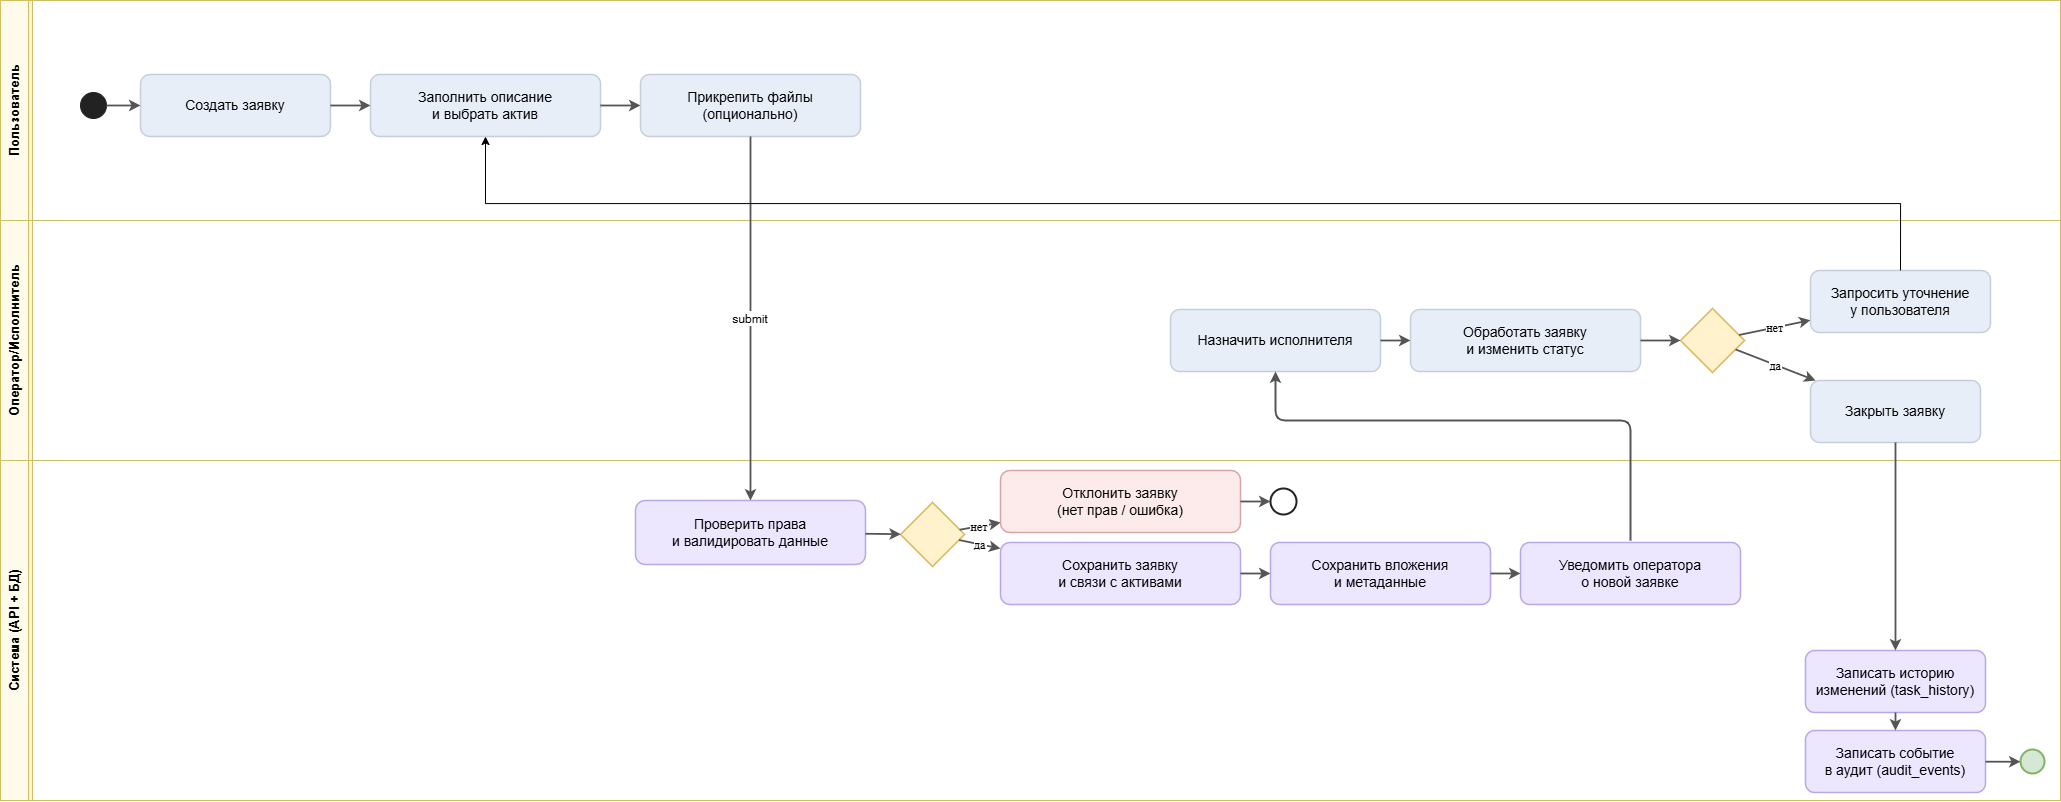

The diagram above was exported from draw.io. Its source (the exported page's mxGraphModel, read from the mxfile embedded in the PNG):
<mxGraphModel dx="2175" dy="1206" grid="1" gridSize="10" guides="1" tooltips="1" connect="1" arrows="1" fold="1" page="1" pageScale="1" pageWidth="2200" pageHeight="1000" math="0" shadow="0">
  <root>
    <mxCell id="0" />
    <mxCell id="1" parent="0" />
    <mxCell id="pool" parent="1" style="swimlane;startSize=32;horizontal=0;whiteSpace=wrap;html=1;fillColor=#F7F4D7;strokeColor=#CDBF63;fontFamily=Arial;fontSize=14;fontStyle=1;" value="Процесс обработки заявки Help Desk" vertex="1">
      <mxGeometry height="800" width="2060" x="60" y="100" as="geometry" />
    </mxCell>
    <mxCell id="lane_user" parent="pool" style="swimlane;startSize=28;horizontal=0;whiteSpace=wrap;html=1;fillColor=#FFFBEA;strokeColor=#CDBF63;fontFamily=Arial;fontSize=13;fontStyle=1;" value="Пользователь" vertex="1">
      <mxGeometry height="220" width="2060" as="geometry" />
    </mxCell>
    <mxCell id="start" parent="lane_user" style="ellipse;whiteSpace=wrap;html=1;fillColor=#222222;strokeColor=#222222;" value="" vertex="1">
      <mxGeometry height="26" width="26" x="80" y="92" as="geometry" />
    </mxCell>
    <mxCell id="u1" parent="lane_user" style="rounded=1;whiteSpace=wrap;html=1;fillColor=#E8EEF7;strokeColor=#C5CEDA;strokeWidth=1.5;fontFamily=Arial;fontSize=14;" value="Создать заявку" vertex="1">
      <mxGeometry height="62" width="190" x="140" y="74" as="geometry" />
    </mxCell>
    <mxCell id="u2" parent="lane_user" style="rounded=1;whiteSpace=wrap;html=1;fillColor=#E8EEF7;strokeColor=#C5CEDA;strokeWidth=1.5;fontFamily=Arial;fontSize=14;" value="Заполнить описание&#10;и выбрать актив" vertex="1">
      <mxGeometry height="62" width="230" x="370" y="74" as="geometry" />
    </mxCell>
    <mxCell id="u3" parent="lane_user" style="rounded=1;whiteSpace=wrap;html=1;fillColor=#E8EEF7;strokeColor=#C5CEDA;strokeWidth=1.5;fontFamily=Arial;fontSize=14;" value="Прикрепить файлы&#10;(опционально)" vertex="1">
      <mxGeometry height="62" width="220" x="640" y="74" as="geometry" />
    </mxCell>
    <mxCell id="e1" edge="1" parent="lane_user" source="start" style="endArrow=classic;endFill=1;strokeColor=#555555;strokeWidth=1.8;" target="u1">
      <mxGeometry relative="1" as="geometry" />
    </mxCell>
    <mxCell id="e2" edge="1" parent="lane_user" source="u1" style="endArrow=classic;endFill=1;strokeColor=#555555;strokeWidth=1.8;" target="u2">
      <mxGeometry relative="1" as="geometry" />
    </mxCell>
    <mxCell id="e3" edge="1" parent="lane_user" source="u2" style="endArrow=classic;endFill=1;strokeColor=#555555;strokeWidth=1.8;" target="u3">
      <mxGeometry relative="1" as="geometry" />
    </mxCell>
    <mxCell id="lane_operator" parent="pool" style="swimlane;startSize=28;horizontal=0;whiteSpace=wrap;html=1;fillColor=#FFFBEA;strokeColor=#CDBF63;fontFamily=Arial;fontSize=13;fontStyle=1;" value="Оператор/Исполнитель" vertex="1">
      <mxGeometry height="240" width="2060" y="220" as="geometry" />
    </mxCell>
    <mxCell id="o1" parent="lane_operator" style="rounded=1;whiteSpace=wrap;html=1;fillColor=#E8EEF7;strokeColor=#C5CEDA;strokeWidth=1.5;fontFamily=Arial;fontSize=14;" value="Назначить исполнителя" vertex="1">
      <mxGeometry height="62" width="210" x="1170" y="89" as="geometry" />
    </mxCell>
    <mxCell id="o2" parent="lane_operator" style="rounded=1;whiteSpace=wrap;html=1;fillColor=#E8EEF7;strokeColor=#C5CEDA;strokeWidth=1.5;fontFamily=Arial;fontSize=14;" value="Обработать заявку&#10;и изменить статус" vertex="1">
      <mxGeometry height="62" width="230" x="1410" y="89" as="geometry" />
    </mxCell>
    <mxCell id="g2" parent="lane_operator" style="rhombus;whiteSpace=wrap;html=1;fillColor=#fff2cc;strokeColor=#d6b656;strokeWidth=1.5;" value="" vertex="1">
      <mxGeometry height="64" width="64" x="1680" y="88" as="geometry" />
    </mxCell>
    <mxCell id="o3" parent="lane_operator" style="rounded=1;whiteSpace=wrap;html=1;fillColor=#E8EEF7;strokeColor=#C5CEDA;strokeWidth=1.5;fontFamily=Arial;fontSize=14;" value="Закрыть заявку" vertex="1">
      <mxGeometry height="62" width="170" x="1810" y="160" as="geometry" />
    </mxCell>
    <mxCell id="o4" parent="lane_operator" style="rounded=1;whiteSpace=wrap;html=1;fillColor=#E8EEF7;strokeColor=#C5CEDA;strokeWidth=1.5;fontFamily=Arial;fontSize=14;" value="Запросить уточнение&#10;у пользователя" vertex="1">
      <mxGeometry height="62" width="180" x="1810" y="50" as="geometry" />
    </mxCell>
    <mxCell id="e12" edge="1" parent="lane_operator" source="o1" style="endArrow=classic;endFill=1;strokeColor=#555555;strokeWidth=1.8;" target="o2">
      <mxGeometry relative="1" as="geometry" />
    </mxCell>
    <mxCell id="e13" edge="1" parent="lane_operator" source="o2" style="endArrow=classic;endFill=1;strokeColor=#555555;strokeWidth=1.8;" target="g2">
      <mxGeometry relative="1" as="geometry" />
    </mxCell>
    <mxCell id="e14" edge="1" parent="lane_operator" source="g2" style="endArrow=classic;endFill=1;strokeColor=#555555;strokeWidth=1.8;labelBackgroundColor=#FFFFFF;fontSize=12;" target="o3" value="да">
      <mxGeometry relative="1" as="geometry" />
    </mxCell>
    <mxCell id="e15" edge="1" parent="lane_operator" source="g2" style="endArrow=classic;endFill=1;strokeColor=#555555;strokeWidth=1.8;labelBackgroundColor=#FFFFFF;fontSize=12;" target="o4" value="нет">
      <mxGeometry relative="1" as="geometry" />
    </mxCell>
    <mxCell id="lane_system" parent="pool" style="swimlane;startSize=28;horizontal=0;whiteSpace=wrap;html=1;fillColor=#FFFBEA;strokeColor=#CDBF63;fontFamily=Arial;fontSize=13;fontStyle=1;" value="Система (API + БД)" vertex="1">
      <mxGeometry height="340" width="2060" y="460" as="geometry" />
    </mxCell>
    <mxCell id="s1" parent="lane_system" style="rounded=1;whiteSpace=wrap;html=1;fillColor=#ECE6FF;strokeColor=#B8A8E6;strokeWidth=1.5;fontFamily=Arial;fontSize=14;" value="Проверить права&#10;и валидировать данные" vertex="1">
      <mxGeometry height="64" width="230" x="635" y="40" as="geometry" />
    </mxCell>
    <mxCell id="g1" parent="lane_system" style="rhombus;whiteSpace=wrap;html=1;fillColor=#fff2cc;strokeColor=#d6b656;strokeWidth=1.5;" value="" vertex="1">
      <mxGeometry height="64" width="64" x="900" y="42" as="geometry" />
    </mxCell>
    <mxCell id="rej" parent="lane_system" style="rounded=1;whiteSpace=wrap;html=1;fillColor=#FDEAEA;strokeColor=#D6A6A6;strokeWidth=1.5;fontFamily=Arial;fontSize=14;" value="Отклонить заявку&#10;(нет прав / ошибка)" vertex="1">
      <mxGeometry height="62" width="240" x="1000" y="10" as="geometry" />
    </mxCell>
    <mxCell id="end_rej" parent="lane_system" style="ellipse;whiteSpace=wrap;html=1;fillColor=#FFFFFF;strokeColor=#222222;strokeWidth=2;" value="" vertex="1">
      <mxGeometry height="26" width="26" x="1270" y="28" as="geometry" />
    </mxCell>
    <mxCell id="s2" parent="lane_system" style="rounded=1;whiteSpace=wrap;html=1;fillColor=#ECE6FF;strokeColor=#B8A8E6;strokeWidth=1.5;fontFamily=Arial;fontSize=14;" value="Сохранить заявку&#10;и связи с активами" vertex="1">
      <mxGeometry height="62" width="240" x="1000" y="82" as="geometry" />
    </mxCell>
    <mxCell id="s3" parent="lane_system" style="rounded=1;whiteSpace=wrap;html=1;fillColor=#ECE6FF;strokeColor=#B8A8E6;strokeWidth=1.5;fontFamily=Arial;fontSize=14;" value="Сохранить вложения&#10;и метаданные" vertex="1">
      <mxGeometry height="62" width="220" x="1270" y="82" as="geometry" />
    </mxCell>
    <mxCell id="s4" parent="lane_system" style="rounded=1;whiteSpace=wrap;html=1;fillColor=#ECE6FF;strokeColor=#B8A8E6;strokeWidth=1.5;fontFamily=Arial;fontSize=14;" value="Уведомить оператора&#10;о новой заявке" vertex="1">
      <mxGeometry height="62" width="220" x="1520" y="82" as="geometry" />
    </mxCell>
    <mxCell id="s5" parent="lane_system" style="rounded=1;whiteSpace=wrap;html=1;fillColor=#ECE6FF;strokeColor=#B8A8E6;strokeWidth=1.5;fontFamily=Arial;fontSize=14;" value="Записать историю&#10;изменений (task_history)" vertex="1">
      <mxGeometry height="62" width="180" x="1805" y="190" as="geometry" />
    </mxCell>
    <mxCell id="s6" parent="lane_system" style="rounded=1;whiteSpace=wrap;html=1;fillColor=#ECE6FF;strokeColor=#B8A8E6;strokeWidth=1.5;fontFamily=Arial;fontSize=14;" value="Записать событие&#10;в аудит (audit_events)" vertex="1">
      <mxGeometry height="62" width="180" x="1805" y="270" as="geometry" />
    </mxCell>
    <mxCell id="end_ok" parent="lane_system" style="ellipse;whiteSpace=wrap;html=1;fillColor=#d5e8d4;strokeColor=#82b366;strokeWidth=2;" value="" vertex="1">
      <mxGeometry height="24" width="24" x="2020" y="289" as="geometry" />
    </mxCell>
    <mxCell id="e5" edge="1" parent="lane_system" source="s1" style="endArrow=classic;endFill=1;strokeColor=#555555;strokeWidth=1.8;" target="g1">
      <mxGeometry relative="1" as="geometry" />
    </mxCell>
    <mxCell id="e6" edge="1" parent="lane_system" source="g1" style="endArrow=classic;endFill=1;strokeColor=#555555;strokeWidth=1.8;labelBackgroundColor=#FFFFFF;fontSize=12;" target="rej" value="нет">
      <mxGeometry relative="1" as="geometry" />
    </mxCell>
    <mxCell id="e7" edge="1" parent="lane_system" source="rej" style="endArrow=classic;endFill=1;strokeColor=#555555;strokeWidth=1.8;" target="end_rej">
      <mxGeometry relative="1" as="geometry" />
    </mxCell>
    <mxCell id="e8" edge="1" parent="lane_system" source="g1" style="endArrow=classic;endFill=1;strokeColor=#555555;strokeWidth=1.8;labelBackgroundColor=#FFFFFF;fontSize=12;" target="s2" value="да">
      <mxGeometry relative="1" as="geometry" />
    </mxCell>
    <mxCell id="e9" edge="1" parent="lane_system" source="s2" style="endArrow=classic;endFill=1;strokeColor=#555555;strokeWidth=1.8;" target="s3">
      <mxGeometry relative="1" as="geometry" />
    </mxCell>
    <mxCell id="e10" edge="1" parent="lane_system" source="s3" style="endArrow=classic;endFill=1;strokeColor=#555555;strokeWidth=1.8;" target="s4">
      <mxGeometry relative="1" as="geometry" />
    </mxCell>
    <mxCell id="e18" edge="1" parent="lane_system" source="s5" style="endArrow=classic;endFill=1;strokeColor=#555555;strokeWidth=1.8;" target="s6">
      <mxGeometry relative="1" as="geometry" />
    </mxCell>
    <mxCell id="e19" edge="1" parent="lane_system" source="s6" style="endArrow=classic;endFill=1;strokeColor=#555555;strokeWidth=1.8;" target="end_ok">
      <mxGeometry relative="1" as="geometry" />
    </mxCell>
    <mxCell id="e4" edge="1" parent="pool" source="u3" style="endArrow=classic;endFill=1;strokeColor=#555555;strokeWidth=1.8;labelBackgroundColor=#FFFFFF;fontSize=12;" target="s1" value="submit">
      <mxGeometry relative="1" as="geometry" />
    </mxCell>
    <mxCell id="e11" edge="1" parent="pool" style="endArrow=classic;endFill=1;strokeColor=#555555;strokeWidth=1.8;entryX=0.5;entryY=1;entryDx=0;entryDy=0;" target="o1">
      <mxGeometry relative="1" as="geometry">
        <Array as="points">
          <mxPoint x="1630" y="420" />
          <mxPoint x="1275" y="420" />
        </Array>
        <mxPoint x="1630" y="540" as="sourcePoint" />
        <mxPoint x="1340" y="420" as="targetPoint" />
      </mxGeometry>
    </mxCell>
    <mxCell id="e17" edge="1" parent="pool" source="o3" style="endArrow=classic;endFill=1;strokeColor=#555555;strokeWidth=1.8;" target="s5">
      <mxGeometry relative="1" as="geometry" />
    </mxCell>
    <mxCell id="2g9sMpM-OzX8sNnXcJ_Z-3" edge="1" parent="pool" source="o4" style="edgeStyle=orthogonalEdgeStyle;rounded=0;orthogonalLoop=1;jettySize=auto;html=1;exitX=0.5;exitY=0;exitDx=0;exitDy=0;entryX=0.5;entryY=1;entryDx=0;entryDy=0;" target="u2">
      <mxGeometry relative="1" as="geometry" />
    </mxCell>
  </root>
</mxGraphModel>